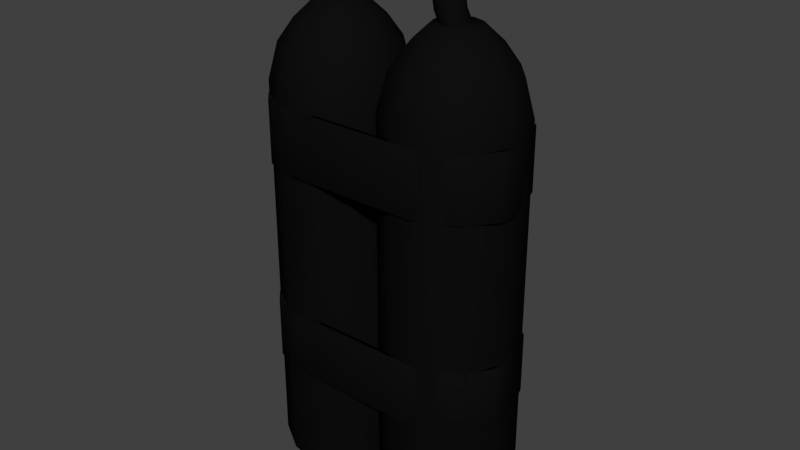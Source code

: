 # Source: oxygen_tanks_orange_1.blend  (saved by Blender 2.79.0; exported with 4.5.12 LTS)
import bpy
from mathutils import Matrix  # noqa: F401  (used for matrix-valued properties, if any)

bpy.ops.wm.read_factory_settings(use_empty=True)
scene = bpy.context.scene
scene.name = 'Scene'

# ---- collections
col_collection_1 = bpy.data.collections.new('Collection 1'); scene.collection.children.link(col_collection_1)

# ---- materials (node trees are filled in below, after node groups)
mat_material_001 = bpy.data.materials.new('Material.001')
mat_material_001.alpha_threshold = 0.0
mat_material_001.use_transparent_shadow = False
mat_material_001.diffuse_color = (0.8, 0.07084, 0.0417, 1.0)
mat_material_001.roughness = 0.5
mat_material_004 = bpy.data.materials.new('Material.004')
mat_material_004.alpha_threshold = 0.0
mat_material_004.use_transparent_shadow = False
mat_material_004.diffuse_color = (0.004896, 0.004896, 0.004896, 1.0)
mat_material_004.roughness = 0.5

# ---- material node trees

# ---- world
world_world = bpy.data.worlds.new('World'); scene.world = world_world
world_world.color = (0.05088, 0.05088, 0.05088)
world_world.use_sun_shadow = False
world_world.sun_shadow_jitter_overblur = 0.0
world_world.cycles.sampling_method = 'MANUAL'

# ---- meshes
me_cylinder_003 = bpy.data.meshes.new('Cylinder.003')
me_cylinder_003.from_pydata([(-1.09, -1.092, -0.5154), (-1.09, -1.092, -0.2714), (-1.09, -0.9881, -0.5154), (-1.09, -0.9881, -0.2714), (1.09, -1.092, -0.5154), (1.09, -1.092, -0.2714), (1.09, -0.9881, -0.5154), (1.09, -0.9881, -0.2714), (1.685, -0.7505, -0.2714), (1.685, -0.7505, -0.5154), (1.766, -0.8143, -0.5154), (1.766, -0.8143, -0.2714), (2.013, -0.3433, -0.2714), (2.013, -0.3433, -0.5154), (2.116, -0.3546, -0.5154), (2.116, -0.3546, -0.2714), (2.042, -0.1206, -0.2714), (2.042, -0.1206, -0.5154), (2.141, -0.09041, -0.5154), (2.141, -0.09041, -0.2714), (1.83, 0.615, -0.2714), (1.83, 0.615, -0.5154), (1.886, 0.7021, -0.5154), (1.886, 0.7021, -0.2714), (1.34, 0.9323, -0.2714), (1.34, 0.9323, -0.5154), (1.362, 1.033, -0.5154), (1.362, 1.033, -0.2714), (0.9722, 1.016, -0.2714), (0.9722, 1.028, -0.5154), (0.9647, 1.151, -0.5154), (0.9647, 1.139, -0.2714), (-1.455, 0.8732, -0.2709), (-1.455, 0.8855, -0.5149), (-1.509, 0.9936, -0.5149), (-1.509, 0.9813, -0.2709), (-1.775, 0.6106, -0.2674), (-1.775, 0.6106, -0.5115), (-1.871, 0.6497, -0.5115), (-1.871, 0.6497, -0.2674), (-1.979, 0.2879, -0.2714), (-1.979, 0.2879, -0.5154), (-2.082, 0.278, -0.5154), (-2.082, 0.278, -0.2714), (-1.979, -0.2819, -0.2714), (-1.979, -0.2819, -0.5154), (-2.069, -0.3343, -0.5154), (-2.069, -0.3343, -0.2714), (-1.754, -0.6677, -0.2714), (-1.754, -0.6677, -0.5154), (-1.831, -0.7372, -0.5154), (-1.831, -0.7372, -0.2714), (-1.606, -0.8417, -0.2714), (-1.606, -0.8417, -0.5154), (-1.635, -0.9411, -0.5154), (-1.635, -0.9411, -0.2714), (-1.28, -0.9365, -0.2714), (-1.28, -0.9365, -0.5154), (-1.308, -1.036, -0.5154), (-1.308, -1.036, -0.2714), (-1.09, -1.092, 0.2998), (-1.09, -1.092, 0.5439), (-1.09, -0.9881, 0.2998), (-1.09, -0.9881, 0.5439), (1.09, -1.092, 0.2998), (1.09, -1.092, 0.5439), (1.09, -0.9881, 0.2998), (1.09, -0.9881, 0.5439), (1.685, -0.7505, 0.5439), (1.685, -0.7505, 0.2998), (1.766, -0.8143, 0.2998), (1.766, -0.8143, 0.5439), (2.013, -0.3433, 0.5439), (2.013, -0.3433, 0.2998), (2.116, -0.3546, 0.2998), (2.116, -0.3546, 0.5439), (2.042, -0.1206, 0.5439), (2.042, -0.1206, 0.2998), (2.141, -0.09041, 0.2998), (2.141, -0.09041, 0.5439), (1.83, 0.615, 0.5439), (1.83, 0.615, 0.2998), (1.886, 0.7021, 0.2998), (1.886, 0.7021, 0.5439), (1.34, 0.9323, 0.5439), (1.34, 0.9323, 0.2998), (1.362, 1.033, 0.2998), (1.362, 1.033, 0.5439), (0.9722, 1.016, 0.5439), (0.9722, 1.016, 0.2998), (0.9647, 1.128, 0.2998), (0.9647, 1.128, 0.5439), (-1.455, 0.8732, 0.5443), (-1.455, 0.8732, 0.3003), (-1.509, 0.9701, 0.3003), (-1.509, 0.9701, 0.5443), (-1.775, 0.6106, 0.5478), (-1.775, 0.6106, 0.3038), (-1.871, 0.6497, 0.3038), (-1.871, 0.6497, 0.5478), (-1.979, 0.2879, 0.5439), (-1.979, 0.2879, 0.2998), (-2.082, 0.278, 0.2998), (-2.082, 0.278, 0.5439), (-1.979, -0.2819, 0.5439), (-1.979, -0.2819, 0.2998), (-2.069, -0.3343, 0.2998), (-2.069, -0.3343, 0.5439), (-1.754, -0.6677, 0.5439), (-1.754, -0.6677, 0.2998), (-1.831, -0.7372, 0.2998), (-1.831, -0.7372, 0.5439), (-1.606, -0.8417, 0.5439), (-1.606, -0.8417, 0.2998), (-1.635, -0.9411, 0.2998), (-1.635, -0.9411, 0.5439), (-1.28, -0.9365, 0.5439), (-1.28, -0.9365, 0.2998), (-1.308, -1.036, 0.2998), (-1.308, -1.036, 0.5439), (1.033, 1.0, -0.8973), (1.033, 1.0, 0.5892), (1.574, 0.8413, -0.8973), (1.574, 0.8413, 0.5892), (1.943, 0.4154, -0.8973), (1.943, 0.4154, 0.5892), (2.023, -0.1423, -0.8973), (2.023, -0.1423, 0.5892), (1.789, -0.6549, -0.8973), (1.789, -0.6549, 0.5892), (1.315, -0.9595, -0.8973), (1.315, -0.9595, 0.5892), (0.7515, -0.9595, -0.8973), (0.7515, -0.9595, 0.5892), (0.2775, -0.6549, -0.8973), (0.2775, -0.6549, 0.5892), (0.04339, -0.1423, -0.8973), (0.04339, -0.1423, 0.5892), (0.1236, 0.4154, -0.8973), (0.1236, 0.4154, 0.5892), (0.4926, 0.8413, -0.8973), (0.4926, 0.8413, 0.5892), (1.497, 0.7218, 0.7278), (1.033, 0.858, 0.7278), (1.814, 0.3564, 0.7278), (1.883, -0.1221, 0.7278), (1.682, -0.5619, 0.7278), (1.275, -0.8233, 0.7278), (0.7915, -0.8233, 0.7278), (0.3848, -0.5619, 0.7278), (0.1839, -0.1221, 0.7278), (0.2527, 0.3564, 0.7278), (0.5693, 0.7218, 0.7278), (1.375, 0.5312, 0.811), (1.033, 0.6315, 0.811), (1.608, 0.2623, 0.811), (1.658, -0.08987, 0.811), (1.51, -0.4135, 0.811), (1.211, -0.6059, 0.811), (0.8553, -0.6059, 0.811), (0.556, -0.4135, 0.811), (0.4082, -0.08987, 0.811), (0.4588, 0.2623, 0.811), (0.6918, 0.5312, 0.811), (1.218, 0.287, 0.8769), (1.033, 0.3412, 0.8769), (1.344, 0.1417, 0.8769), (1.371, -0.04855, 0.8769), (1.291, -0.2234, 0.8769), (1.129, -0.3273, 0.8769), (0.9371, -0.3273, 0.8769), (0.7754, -0.2234, 0.8769), (0.6955, -0.04855, 0.8769), (0.7229, 0.1417, 0.8769), (0.8488, 0.287, 0.8769), (1.033, 0.7846, -0.9794), (1.457, 0.6601, -0.9794), (1.747, 0.326, -0.9794), (1.81, -0.1117, -0.9794), (1.626, -0.5138, -0.9794), (1.254, -0.7529, -0.9794), (0.8122, -0.7529, -0.9794), (0.4402, -0.5138, -0.9794), (0.2566, -0.1117, -0.9794), (0.3195, 0.326, -0.9794), (0.609, 0.6601, -0.9794), (1.033, 1.0, 0.04888), (1.574, 0.8413, 0.04888), (1.943, 0.4154, 0.04888), (2.023, -0.1423, 0.04888), (1.789, -0.6549, 0.04888), (1.315, -0.9595, 0.04888), (0.7515, -0.9595, 0.04888), (0.2775, -0.6549, 0.04888), (0.04339, -0.1423, 0.04888), (0.1236, 0.4154, 0.04888), (0.4926, 0.8413, 0.04888), (-1.033, 1.0, -0.8973), (-1.033, 1.0, 0.5892), (-0.4926, 0.8413, -0.8973), (-0.4926, 0.8413, 0.5892), (-0.1236, 0.4154, -0.8973), (-0.1236, 0.4154, 0.5892), (-0.04339, -0.1423, -0.8973), (-0.04339, -0.1423, 0.5892), (-0.2775, -0.6549, -0.8973), (-0.2775, -0.6549, 0.5892), (-0.7515, -0.9595, -0.8973), (-0.7515, -0.9595, 0.5892), (-1.315, -0.9595, -0.8973), (-1.315, -0.9595, 0.5892), (-1.789, -0.6549, -0.8973), (-1.789, -0.6549, 0.5892), (-2.023, -0.1423, -0.8973), (-2.023, -0.1423, 0.5892), (-1.943, 0.4154, -0.8973), (-1.943, 0.4154, 0.5892), (-1.574, 0.8413, -0.8973), (-1.574, 0.8413, 0.5892), (-0.5693, 0.7218, 0.7278), (-1.033, 0.858, 0.7278), (-0.2527, 0.3564, 0.7278), (-0.1839, -0.1221, 0.7278), (-0.3848, -0.5619, 0.7278), (-0.7915, -0.8233, 0.7278), (-1.275, -0.8233, 0.7278), (-1.682, -0.5619, 0.7278), (-1.883, -0.1221, 0.7278), (-1.814, 0.3564, 0.7278), (-1.497, 0.7218, 0.7278), (-0.6918, 0.5312, 0.811), (-1.033, 0.6315, 0.811), (-0.4588, 0.2623, 0.811), (-0.4082, -0.08987, 0.811), (-0.556, -0.4135, 0.811), (-0.8553, -0.6059, 0.811), (-1.211, -0.6059, 0.811), (-1.51, -0.4135, 0.811), (-1.658, -0.08987, 0.811), (-1.608, 0.2623, 0.811), (-1.375, 0.5312, 0.811), (-0.9322, 0.1572, 0.8769), (-1.033, 0.1868, 0.8769), (-0.8633, 0.07761, 0.8769), (-0.8483, -0.02659, 0.8769), (-0.892, -0.1223, 0.8769), (-0.9806, -0.1793, 0.8769), (-1.086, -0.1793, 0.8769), (-1.174, -0.1223, 0.8769), (-1.218, -0.02659, 0.8769), (-1.203, 0.07761, 0.8769), (-1.134, 0.1572, 0.8769), (-1.033, 0.7846, -0.9794), (-0.609, 0.6601, -0.9794), (-0.3195, 0.326, -0.9794), (-0.2566, -0.1117, -0.9794), (-0.4402, -0.5138, -0.9794), (-0.8122, -0.7529, -0.9794), (-1.254, -0.7529, -0.9794), (-1.626, -0.5138, -0.9794), (-1.81, -0.1117, -0.9794), (-1.747, 0.326, -0.9794), (-1.457, 0.6601, -0.9794), (-1.033, 1.0, 0.04888), (-0.4926, 0.8413, 0.04888), (-0.1236, 0.4154, 0.04888), (-0.04339, -0.1423, 0.04888), (-0.2775, -0.6549, 0.04888), (-0.7515, -0.9595, 0.04888), (-1.315, -0.9595, 0.04888), (-1.789, -0.6549, 0.04888), (-2.023, -0.1423, 0.04888), (-1.943, 0.4154, 0.04888), (-1.574, 0.8413, 0.04888), (1.574, 0.8413, -0.1082), (1.943, 0.4154, -0.1082), (2.023, -0.1423, -0.1082), (1.789, -0.6549, -0.1082), (1.315, -0.9595, -0.1082), (0.7515, -0.9595, -0.1082), (0.2775, -0.6549, -0.1082), (0.04339, -0.1423, -0.1082), (0.1236, 0.4154, -0.1082), (0.4926, 0.8413, -0.1082), (1.033, 1.0, -0.1082), (-0.4926, 0.8413, -0.1082), (-0.1236, 0.4154, -0.1082), (-0.04339, -0.1423, -0.1082), (-0.2775, -0.6549, -0.1082), (-0.7515, -0.9595, -0.1082), (-1.315, -0.9595, -0.1082), (-1.789, -0.6549, -0.1082), (-2.023, -0.1423, -0.1082), (-1.943, 0.4154, -0.1082), (-1.574, 0.8413, -0.1082), (-1.033, 1.0, -0.1082), (-0.8488, 0.287, 0.8769), (-1.033, 0.3412, 0.8769), (-0.7229, 0.1417, 0.8769), (-0.6955, -0.04855, 0.8769), (-0.7754, -0.2234, 0.8769), (-0.9371, -0.3273, 0.8769), (-1.129, -0.3273, 0.8769), (-1.291, -0.2234, 0.8769), (-1.371, -0.04855, 0.8769), (-1.344, 0.1417, 0.8769), (-1.218, 0.287, 0.8769), (-0.9425, 0.1572, 0.9311), (-1.033, 0.1868, 0.9418), (-0.8805, 0.07761, 0.9237), (-0.8671, -0.02659, 0.9222), (-0.9064, -0.1223, 0.9268), (-0.9859, -0.1793, 0.9362), (-1.081, -0.1793, 0.9474), (-1.16, -0.1223, 0.9568), (-1.199, -0.02659, 0.9615), (-1.186, 0.07761, 0.9599), (-1.124, 0.1572, 0.9525), (-0.8213, 0.1572, 0.997), (-0.8824, 0.1868, 1.016), (-0.7797, 0.07761, 0.9837), (-0.7706, -0.02659, 0.9808), (-0.797, -0.1223, 0.9893), (-0.8506, -0.1793, 1.006), (-0.9142, -0.1793, 1.027), (-0.9677, -0.1223, 1.044), (-0.9942, -0.02659, 1.052), (-0.9851, 0.07761, 1.049), (-0.9434, 0.1572, 1.036), (-0.3922, 0.1572, 1.079), (-0.4114, 0.1868, 1.103), (-0.379, 0.07761, 1.063), (-0.3762, -0.02659, 1.059), (-0.3845, -0.1223, 1.069), (-0.4014, -0.1793, 1.09), (-0.4215, -0.1793, 1.115), (-0.4384, -0.1223, 1.136), (-0.4467, -0.02659, 1.147), (-0.4439, 0.1581, 1.143), (-0.4307, 0.1572, 1.127), (0.03393, 0.1572, 1.101), (0.05835, 0.1868, 1.125), (0.01727, 0.07761, 1.085), (0.01365, -0.02659, 1.082), (0.02422, -0.1223, 1.092), (0.04563, -0.1793, 1.113), (0.07107, -0.1793, 1.137), (0.09247, -0.1223, 1.158), (0.103, -0.02659, 1.168), (0.09942, 0.07761, 1.165), (0.08276, 0.1572, 1.149), (0.3612, 0.1572, 1.083), (0.4137, 0.1868, 1.104), (0.3254, 0.07761, 1.068), (0.3176, -0.02659, 1.065), (0.3403, -0.1223, 1.074), (0.3863, -0.1793, 1.093), (0.441, -0.1793, 1.114), (0.487, -0.1223, 1.133), (0.5097, -0.02659, 1.142), (0.5019, 0.07761, 1.139), (0.4661, 0.1572, 1.124), (0.5401, 0.1572, 1.059), (0.6221, 0.1868, 1.073), (0.484, 0.07761, 1.049), (0.4719, -0.02659, 1.047), (0.5074, -0.1223, 1.053), (0.5793, -0.1793, 1.066), (0.6649, -0.1793, 1.08), (0.7368, -0.1223, 1.093), (0.7723, -0.02659, 1.099), (0.7602, 0.07761, 1.097), (0.7042, 0.1572, 1.087), (0.7842, 0.1572, 0.9804), (0.8835, 0.1868, 0.9848), (0.7164, 0.07761, 0.9773), (0.7017, -0.02659, 0.9766), (0.7447, -0.1223, 0.9786), (0.8317, -0.1793, 0.9825), (0.9352, -0.1793, 0.9872), (1.022, -0.1223, 0.9911), (1.065, -0.02659, 0.9931), (1.051, 0.07761, 0.9924), (0.9828, 0.1572, 0.9893), (0.8265, 0.1572, 0.9272), (0.9275, 0.1868, 0.9278), (0.7576, 0.07761, 0.9267), (0.7427, -0.02659, 0.9266), (0.7864, -0.1223, 0.9269), (0.8749, -0.1793, 0.9275), (0.9801, -0.1793, 0.9282), (1.069, -0.1223, 0.9287), (1.112, -0.02659, 0.929), (1.097, 0.07761, 0.9289), (1.028, 0.1572, 0.9285), (0.9119, 0.2027, 0.8694), (1.013, 0.2324, 0.87), (0.8429, 0.1232, 0.8689), (0.828, 0.01897, 0.8688), (0.8717, -0.07679, 0.8691), (0.9602, -0.1337, 0.8697), (1.065, -0.1337, 0.8704), (1.154, -0.07679, 0.871), (1.198, 0.01897, 0.8712), (1.183, 0.1232, 0.8711), (1.114, 0.2027, 0.8707), (0.9845, 1.176, -0.5154), (0.9845, 1.164, -0.2714), (-1.545, 1.015, -0.5149), (-1.545, 1.002, -0.2709), (-0.9499, 0.1434, 0.8769), (-1.053, 0.2104, 0.878), (-0.838, 0.06205, 0.878), (-0.8227, -0.04448, 0.878), (-0.8674, -0.1424, 0.878), (-0.9993, -0.2005, 0.8769), (-1.12, -0.2397, 0.8758), (-1.211, -0.1815, 0.8758), (-1.242, -0.04448, 0.8769), (-1.227, 0.06205, 0.8769), (-1.156, 0.1434, 0.8769), (-0.9604, 0.1434, 0.9311), (-1.053, 0.2104, 0.9429), (-0.8603, 0.06205, 0.9226), (-0.8465, -0.04448, 0.921), (-0.9234, -0.1424, 0.9268), (-1.005, -0.2005, 0.9362), (-1.111, -0.2266, 0.9463), (-1.192, -0.1684, 0.9557), (-1.232, -0.0705, 0.9604), (-1.209, 0.06205, 0.9599), (-1.146, 0.1434, 0.9525), (-0.8365, 0.1434, 0.997), (-0.8989, 0.2104, 1.018), (-0.725, 0.06205, 0.977), (-0.7157, -0.04448, 0.9742), (-0.7428, -0.1424, 0.9826), (-0.8664, -0.2005, 1.006), (-0.9406, -0.2005, 1.033), (-0.9954, -0.1424, 1.05), (-1.022, -0.04448, 1.059), (-1.004, 0.06205, 1.049), (-0.9613, 0.1434, 1.036), (-0.3978, 0.1434, 1.079), (-0.4361, 0.2575, 1.098), (-0.343, 0.06205, 1.054), (-0.3401, -0.04447, 1.05), (-0.3486, -0.1424, 1.061), (-0.4072, -0.2005, 1.09), (-0.4232, -0.2235, 1.133), (-0.4404, -0.1424, 1.153), (-0.4489, -0.04447, 1.164), (-0.4506, 0.06205, 1.167), (-0.4301, 0.2172, 1.143), (0.03783, 0.1434, 1.101), (0.06738, 0.226, 1.126), (0.03458, 0.06205, 1.073), (0.03088, -0.04447, 1.069), (0.04168, -0.1424, 1.08), (0.04978, -0.2005, 1.113), (0.08958, -0.2005, 1.153), (0.1115, -0.1378, 1.173), (0.1223, -0.01691, 1.178), (0.1048, 0.07123, 1.17), (0.09958, 0.2153, 1.16), (0.3724, 0.1434, 1.083), (0.426, 0.2104, 1.102), (0.3037, 0.06205, 1.061), (0.2957, -0.04447, 1.058), (0.3189, -0.1424, 1.067), (0.3981, -0.2005, 1.093), (0.5045, -0.2235, 1.128), (0.5226, -0.159, 1.146), (0.5554, -0.04022, 1.154), (0.5162, 0.06205, 1.139), (0.4796, 0.1755, 1.129), (0.5552, 0.1434, 1.059), (0.6391, 0.2104, 1.074), (0.4658, 0.06205, 1.043), (0.4534, -0.04447, 1.041), (0.4897, -0.1424, 1.047), (0.5954, -0.2373, 1.067), (0.6828, -0.2373, 1.081), (0.7828, -0.1716, 1.095), (0.8288, -0.03908, 1.1), (0.7803, 0.06205, 1.097), (0.723, 0.1801, 1.088), (0.8048, 0.1434, 0.9804), (0.9063, 0.2104, 0.986), (0.6758, 0.06205, 0.974), (0.6608, -0.04447, 0.9733), (0.7047, -0.1424, 0.9752), (0.8534, -0.2327, 0.9814), (0.9592, -0.2327, 0.9861), (1.071, -0.1691, 0.9911), (1.105, -0.03696, 0.9941), (1.077, 0.06205, 0.9924), (1.008, 0.1801, 0.9904), (0.8481, 0.1434, 0.9272), (0.9513, 0.2104, 0.9289), (0.7134, 0.06205, 0.9256), (0.698, -0.04447, 0.9255), (0.7427, -0.1424, 0.9258), (0.8975, -0.2419, 0.9286), (1.005, -0.2419, 0.9293), (1.096, -0.1837, 0.9298), (1.14, -0.04447, 0.929), (1.125, 0.06205, 0.9289), (1.055, 0.1801, 0.9296), (0.9234, 0.2357, 0.871), (1.027, 0.266, 0.8717), (0.8024, 0.1176, 0.8695), (0.7871, 0.01112, 0.8694), (0.8318, -0.1327, 0.873), (0.9734, -0.1866, 0.8622), (1.08, -0.1909, 0.8743), (1.171, -0.1327, 0.8748), (1.216, 0.01112, 0.8718), (1.2, 0.1176, 0.8717), (1.13, 0.2357, 0.8723), (-1.033, 1.081, -0.9182), (-1.033, 1.081, 0.5904), (-0.4487, 0.9096, -0.9182), (-0.4487, 0.9096, 0.5904), (-0.04968, 0.4492, -0.9182), (-0.04968, 0.4492, 0.5904), (0.03702, -0.1539, -0.9182), (0.03702, -0.1539, 0.5904), (-0.2161, -0.7081, -0.9182), (-0.2161, -0.7081, 0.5904), (-0.7286, -1.037, -0.9182), (-0.7286, -1.037, 0.5904), (-1.338, -1.037, -0.9182), (-1.338, -1.037, 0.5904), (-1.85, -0.7081, -0.9182), (-1.85, -0.7081, 0.5904), (-2.103, -0.1539, -0.9182), (-2.103, -0.1539, 0.5904), (-2.017, 0.4492, -0.9182), (-2.017, 0.4492, 0.5904), (-1.618, 0.9096, -0.9182), (-1.618, 0.9096, 0.5904), (-0.5316, 0.7805, 0.7311), (-1.033, 0.9277, 0.7311), (-0.1893, 0.3854, 0.7311), (-0.1149, -0.132, 0.7311), (-0.3321, -0.6075, 0.7311), (-0.7718, -0.8902, 0.7311), (-1.295, -0.8902, 0.7311), (-1.734, -0.6075, 0.7311), (-1.952, -0.132, 0.7311), (-1.877, 0.3854, 0.7311), (-1.535, 0.7805, 0.7311), (-0.6641, 0.5744, 0.8155), (-1.033, 0.6828, 0.8155), (-0.4121, 0.2836, 0.8155), (-0.3574, -0.09717, 0.8155), (-0.5172, -0.4471, 0.8155), (-0.8409, -0.6551, 0.8155), (-1.226, -0.6551, 0.8155), (-1.549, -0.4471, 0.8155), (-1.709, -0.09717, 0.8155), (-1.654, 0.2836, 0.8155), (-1.402, 0.5744, 0.8155), (-0.8338, 0.3103, 0.887), (-1.033, 0.3689, 0.887), (-0.6977, 0.1532, 0.887), (-0.6681, -0.0525, 0.887), (-0.7544, -0.2416, 0.887), (-0.9293, -0.3539, 0.887), (-1.137, -0.3539, 0.887), (-1.312, -0.2416, 0.887), (-1.398, -0.0525, 0.887), (-1.369, 0.1532, 0.887), (-1.233, 0.3103, 0.887), (-1.033, 0.8484, -1.001), (-0.5745, 0.7137, -1.001), (-0.2615, 0.3524, -1.001), (-0.1935, -0.1207, -1.001), (-0.392, -0.5556, -1.001), (-0.7942, -0.814, -1.001), (-1.272, -0.814, -1.001), (-1.674, -0.5556, -1.001), (-1.873, -0.1207, -1.001), (-1.805, 0.3524, -1.001), (-1.492, 0.7137, -1.001), (-1.033, 1.081, 0.515), (-0.4487, 0.9096, 0.515), (-0.04968, 0.4492, 0.515), (0.03702, -0.1539, 0.515), (-0.2161, -0.7081, 0.515), (-0.7286, -1.037, 0.515), (-1.338, -1.037, 0.515), (-1.85, -0.7081, 0.515), (-2.103, -0.1539, 0.515), (-2.017, 0.4492, 0.515), (-1.618, 0.9096, 0.515), (1.033, 1.081, -0.9182), (1.033, 1.081, 0.5904), (1.618, 0.9096, -0.9182), (1.618, 0.9096, 0.5904), (2.017, 0.4492, -0.9182), (2.017, 0.4492, 0.5904), (2.103, -0.1539, -0.9182), (2.103, -0.1539, 0.5904), (1.85, -0.7081, -0.9182), (1.85, -0.7081, 0.5904), (1.338, -1.037, -0.9182), (1.338, -1.037, 0.5904), (0.7286, -1.037, -0.9182), (0.7286, -1.037, 0.5904), (0.2161, -0.7081, -0.9182), (0.2161, -0.7081, 0.5904), (-0.03702, -0.1539, -0.9182), (-0.03702, -0.1539, 0.5904), (0.04968, 0.4492, -0.9182), (0.04968, 0.4492, 0.5904), (0.4487, 0.9096, -0.9182), (0.4487, 0.9096, 0.5904), (1.535, 0.7805, 0.7311), (1.033, 0.9277, 0.7311), (1.877, 0.3854, 0.7311), (1.952, -0.132, 0.7311), (1.734, -0.6075, 0.7311), (1.295, -0.8902, 0.7311), (0.7718, -0.8902, 0.7311), (0.3321, -0.6075, 0.7311), (0.1149, -0.132, 0.7311), (0.1893, 0.3854, 0.7311), (0.5316, 0.7805, 0.7311), (1.402, 0.5744, 0.8155), (1.033, 0.6828, 0.8155), (1.654, 0.2836, 0.8155), (1.709, -0.09717, 0.8155), (1.549, -0.4471, 0.8155), (1.226, -0.6551, 0.8155), (0.8409, -0.6551, 0.8155), (0.5172, -0.4471, 0.8155), (0.3574, -0.09717, 0.8155), (0.4121, 0.2836, 0.8155), (0.6641, 0.5744, 0.8155), (1.233, 0.3103, 0.8878), (1.033, 0.3689, 0.8878), (1.369, 0.1532, 0.8878), (1.398, -0.0525, 0.8878), (1.312, -0.2416, 0.8878), (1.137, -0.3539, 0.8878), (0.9293, -0.3539, 0.8878), (0.7544, -0.2416, 0.8878), (0.6681, -0.0525, 0.8878), (0.6977, 0.1532, 0.8878), (0.8338, 0.3103, 0.8878), (1.033, 0.8484, -1.001), (1.492, 0.7137, -1.001), (1.805, 0.3524, -1.001), (1.873, -0.1207, -1.001), (1.674, -0.5556, -1.001), (1.272, -0.814, -1.001), (0.7942, -0.814, -1.001), (0.392, -0.5556, -1.001), (0.1935, -0.1207, -1.001), (0.2615, 0.3524, -1.001), (0.5745, 0.7137, -1.001), (1.033, 1.081, 0.515), (1.618, 0.9096, 0.515), (2.017, 0.4492, 0.515), (2.103, -0.1539, 0.515), (1.85, -0.7081, 0.515), (1.338, -1.037, 0.515), (0.7286, -1.037, 0.515), (0.2161, -0.7081, 0.515), (-0.03702, -0.1539, 0.515), (0.04968, 0.4492, 0.515), (0.4487, 0.9096, 0.515)], [], [(1, 3, 56, 59), (2, 3, 7, 6), (6, 7, 8, 9), (4, 5, 1, 0), (2, 6, 4, 0), (7, 3, 1, 5), (11, 10, 14, 15), (5, 4, 10, 11), (4, 6, 9, 10), (7, 5, 11, 8), (12, 15, 19, 16), (10, 9, 13, 14), (8, 11, 15, 12), (9, 8, 12, 13), (17, 16, 20, 21), (13, 12, 16, 17), (15, 14, 18, 19), (14, 13, 17, 18), (23, 22, 26, 27), (19, 18, 22, 23), (18, 17, 21, 22), (16, 19, 23, 20), (24, 27, 31, 28), (22, 21, 25, 26), (20, 23, 27, 24), (21, 20, 24, 25), (25, 24, 28, 29), (27, 26, 30, 31), (26, 25, 29, 30), (34, 33, 37, 38), (30, 29, 33, 34), (28, 31, 35, 32), (29, 28, 32, 33), (36, 39, 43, 40), (32, 35, 39, 36), (33, 32, 36, 37), (35, 34, 38, 39), (43, 42, 46, 47), (37, 36, 40, 41), (39, 38, 42, 43), (38, 37, 41, 42), (44, 47, 51, 48), (42, 41, 45, 46), (40, 43, 47, 44), (41, 40, 44, 45), (48, 51, 55, 52), (45, 44, 48, 49), (47, 46, 50, 51), (46, 45, 49, 50), (55, 54, 58, 59), (49, 48, 52, 53), (51, 50, 54, 55), (50, 49, 53, 54), (0, 1, 59, 58), (54, 53, 57, 58), (52, 55, 59, 56), (53, 52, 56, 57), (2, 0, 58, 57), (2, 57, 56, 3), (61, 63, 116, 119), (62, 63, 67, 66), (66, 67, 68, 69), (64, 65, 61, 60), (62, 66, 64, 60), (67, 63, 61, 65), (71, 70, 74, 75), (65, 64, 70, 71), (64, 66, 69, 70), (67, 65, 71, 68), (72, 75, 79, 76), (70, 69, 73, 74), (68, 71, 75, 72), (69, 68, 72, 73), (77, 76, 80, 81), (73, 72, 76, 77), (75, 74, 78, 79), (74, 73, 77, 78), (83, 82, 86, 87), (79, 78, 82, 83), (78, 77, 81, 82), (76, 79, 83, 80), (84, 87, 91, 88), (82, 81, 85, 86), (80, 83, 87, 84), (81, 80, 84, 85), (91, 90, 94, 95), (85, 84, 88, 89), (87, 86, 90, 91), (86, 85, 89, 90), (94, 93, 97, 98), (90, 89, 93, 94), (88, 91, 95, 92), (89, 88, 92, 93), (96, 99, 103, 100), (92, 95, 99, 96), (93, 92, 96, 97), (95, 94, 98, 99), (103, 102, 106, 107), (97, 96, 100, 101), (99, 98, 102, 103), (98, 97, 101, 102), (104, 107, 111, 108), (102, 101, 105, 106), (100, 103, 107, 104), (101, 100, 104, 105), (108, 111, 115, 112), (105, 104, 108, 109), (107, 106, 110, 111), (106, 105, 109, 110), (115, 114, 118, 119), (109, 108, 112, 113), (111, 110, 114, 115), (110, 109, 113, 114), (60, 61, 119, 118), (114, 113, 117, 118), (112, 115, 119, 116), (113, 112, 116, 117), (62, 60, 118, 117), (62, 117, 116, 63), (186, 121, 123, 187), (187, 123, 125, 188), (188, 125, 127, 189), (189, 127, 129, 190), (190, 129, 131, 191), (191, 131, 133, 192), (192, 133, 135, 193), (193, 135, 137, 194), (194, 137, 139, 195), (133, 131, 147, 148), (195, 139, 141, 196), (196, 141, 121, 186), (132, 134, 182, 181), (144, 142, 153, 155), (131, 129, 146, 147), (129, 127, 145, 146), (123, 121, 143, 142), (127, 125, 144, 145), (121, 141, 152, 143), (125, 123, 142, 144), (141, 139, 151, 152), (139, 137, 150, 151), (137, 135, 149, 150), (135, 133, 148, 149), (157, 156, 167, 168), (151, 150, 161, 162), (148, 147, 158, 159), (145, 144, 155, 156), (152, 151, 162, 163), (149, 148, 159, 160), (146, 145, 156, 157), (143, 152, 163, 154), (142, 143, 154, 153), (150, 149, 160, 161), (147, 146, 157, 158), (154, 163, 174, 165), (153, 154, 165, 164), (161, 160, 171, 172), (158, 157, 168, 169), (155, 153, 164, 166), (162, 161, 172, 173), (159, 158, 169, 170), (156, 155, 166, 167), (163, 162, 173, 174), (160, 159, 170, 171), (164, 165, 174, 173, 172, 171, 170, 169, 168, 167, 166), (175, 176, 177, 178, 179, 180, 181, 182, 183, 184, 185), (130, 132, 181, 180), (128, 130, 180, 179), (126, 128, 179, 178), (120, 122, 176, 175), (124, 126, 178, 177), (140, 120, 175, 185), (122, 124, 177, 176), (138, 140, 185, 184), (136, 138, 184, 183), (134, 136, 183, 182), (283, 196, 186, 284), (282, 195, 196, 283), (281, 194, 195, 282), (280, 193, 194, 281), (279, 192, 193, 280), (278, 191, 192, 279), (277, 190, 191, 278), (276, 189, 190, 277), (275, 188, 189, 276), (274, 187, 188, 275), (284, 186, 187, 274), (263, 198, 200, 264), (264, 200, 202, 265), (265, 202, 204, 266), (266, 204, 206, 267), (267, 206, 208, 268), (268, 208, 210, 269), (269, 210, 212, 270), (270, 212, 214, 271), (271, 214, 216, 272), (210, 208, 224, 225), (272, 216, 218, 273), (273, 218, 198, 263), (209, 211, 259, 258), (221, 219, 230, 232), (208, 206, 223, 224), (206, 204, 222, 223), (200, 198, 220, 219), (204, 202, 221, 222), (198, 218, 229, 220), (202, 200, 219, 221), (218, 216, 228, 229), (216, 214, 227, 228), (214, 212, 226, 227), (212, 210, 225, 226), (234, 233, 299, 300), (228, 227, 238, 239), (225, 224, 235, 236), (222, 221, 232, 233), (229, 228, 239, 240), (226, 225, 236, 237), (223, 222, 233, 234), (220, 229, 240, 231), (219, 220, 231, 230), (227, 226, 237, 238), (224, 223, 234, 235), (231, 240, 306, 297), (230, 231, 297, 296), (238, 237, 303, 304), (235, 234, 300, 301), (232, 230, 296, 298), (239, 238, 304, 305), (236, 235, 301, 302), (233, 232, 298, 299), (240, 239, 305, 306), (237, 236, 302, 303), (243, 241, 307, 309), (252, 253, 254, 255, 256, 257, 258, 259, 260, 261, 262), (207, 209, 258, 257), (205, 207, 257, 256), (203, 205, 256, 255), (197, 199, 253, 252), (201, 203, 255, 254), (217, 197, 252, 262), (199, 201, 254, 253), (215, 217, 262, 261), (213, 215, 261, 260), (211, 213, 260, 259), (294, 273, 263, 295), (293, 272, 273, 294), (292, 271, 272, 293), (291, 270, 271, 292), (290, 269, 270, 291), (289, 268, 269, 290), (288, 267, 268, 289), (287, 266, 267, 288), (286, 265, 266, 287), (285, 264, 265, 286), (295, 263, 264, 285), (120, 284, 274, 122), (122, 274, 275, 124), (124, 275, 276, 126), (126, 276, 277, 128), (128, 277, 278, 130), (130, 278, 279, 132), (132, 279, 280, 134), (134, 280, 281, 136), (136, 281, 282, 138), (138, 282, 283, 140), (140, 283, 284, 120), (197, 295, 285, 199), (199, 285, 286, 201), (201, 286, 287, 203), (203, 287, 288, 205), (205, 288, 289, 207), (207, 289, 290, 209), (209, 290, 291, 211), (211, 291, 292, 213), (213, 292, 293, 215), (215, 293, 294, 217), (217, 294, 295, 197), (242, 241, 296, 297), (241, 243, 298, 296), (243, 244, 299, 298), (244, 245, 300, 299), (245, 246, 301, 300), (246, 247, 302, 301), (247, 248, 303, 302), (248, 249, 304, 303), (249, 250, 305, 304), (250, 251, 306, 305), (251, 242, 297, 306), (314, 313, 324, 325), (250, 249, 315, 316), (247, 246, 312, 313), (244, 243, 309, 310), (251, 250, 316, 317), (248, 247, 313, 314), (245, 244, 310, 311), (242, 251, 317, 308), (241, 242, 308, 307), (249, 248, 314, 315), (246, 245, 311, 312), (320, 318, 329, 331), (311, 310, 321, 322), (308, 317, 328, 319), (307, 308, 319, 318), (315, 314, 325, 326), (312, 311, 322, 323), (309, 307, 318, 320), (316, 315, 326, 327), (313, 312, 323, 324), (310, 309, 320, 321), (317, 316, 327, 328), (333, 332, 343, 344), (327, 326, 337, 338), (324, 323, 334, 335), (321, 320, 331, 332), (328, 327, 338, 339), (325, 324, 335, 336), (322, 321, 332, 333), (319, 328, 339, 330), (318, 319, 330, 329), (326, 325, 336, 337), (323, 322, 333, 334), (349, 348, 359, 360), (330, 339, 350, 341), (329, 330, 341, 340), (337, 336, 347, 348), (334, 333, 344, 345), (331, 329, 340, 342), (338, 337, 348, 349), (335, 334, 345, 346), (332, 331, 342, 343), (339, 338, 349, 350), (336, 335, 346, 347), (355, 354, 365, 366), (346, 345, 356, 357), (343, 342, 353, 354), (350, 349, 360, 361), (347, 346, 357, 358), (344, 343, 354, 355), (341, 350, 361, 352), (340, 341, 352, 351), (348, 347, 358, 359), (345, 344, 355, 356), (342, 340, 351, 353), (368, 367, 378, 379), (352, 361, 372, 363), (351, 352, 363, 362), (359, 358, 369, 370), (356, 355, 366, 367), (353, 351, 362, 364), (360, 359, 370, 371), (357, 356, 367, 368), (354, 353, 364, 365), (361, 360, 371, 372), (358, 357, 368, 369), (374, 383, 394, 385), (365, 364, 375, 376), (372, 371, 382, 383), (369, 368, 379, 380), (366, 365, 376, 377), (363, 372, 383, 374), (362, 363, 374, 373), (370, 369, 380, 381), (367, 366, 377, 378), (364, 362, 373, 375), (371, 370, 381, 382), (390, 389, 400, 401), (373, 374, 385, 384), (381, 380, 391, 392), (378, 377, 388, 389), (375, 373, 384, 386), (382, 381, 392, 393), (379, 378, 389, 390), (376, 375, 386, 387), (383, 382, 393, 394), (380, 379, 390, 391), (377, 376, 387, 388), (387, 386, 397, 398), (394, 393, 404, 405), (391, 390, 401, 402), (388, 387, 398, 399), (385, 394, 405, 396), (384, 385, 396, 395), (392, 391, 402, 403), (389, 388, 399, 400), (386, 384, 395, 397), (393, 392, 403, 404), (30, 34, 35, 31), (406, 407, 409, 408), (412, 423, 421, 410), (428, 439, 438, 427), (419, 430, 429, 418), (416, 427, 426, 415), (413, 424, 423, 412), (420, 431, 430, 419), (417, 428, 427, 416), (414, 425, 424, 413), (411, 422, 431, 420), (410, 421, 422, 411), (418, 429, 428, 417), (415, 426, 425, 414), (434, 445, 443, 432), (425, 436, 435, 424), (422, 433, 442, 431), (421, 432, 433, 422), (429, 440, 439, 428), (426, 437, 436, 425), (423, 434, 432, 421), (430, 441, 440, 429), (427, 438, 437, 426), (424, 435, 434, 423), (431, 442, 441, 430), (447, 458, 457, 446), (441, 452, 451, 440), (438, 449, 448, 437), (435, 446, 445, 434), (442, 453, 452, 441), (439, 450, 449, 438), (436, 447, 446, 435), (433, 444, 453, 442), (432, 443, 444, 433), (440, 451, 450, 439), (437, 448, 447, 436), (463, 474, 473, 462), (444, 455, 464, 453), (443, 454, 455, 444), (451, 462, 461, 450), (448, 459, 458, 447), (445, 456, 454, 443), (452, 463, 462, 451), (449, 460, 459, 448), (446, 457, 456, 445), (453, 464, 463, 452), (450, 461, 460, 449), (469, 480, 479, 468), (460, 471, 470, 459), (457, 468, 467, 456), (464, 475, 474, 463), (461, 472, 471, 460), (458, 469, 468, 457), (455, 466, 475, 464), (454, 465, 466, 455), (462, 473, 472, 461), (459, 470, 469, 458), (456, 467, 465, 454), (482, 493, 492, 481), (466, 477, 486, 475), (465, 476, 477, 466), (473, 484, 483, 472), (470, 481, 480, 469), (467, 478, 476, 465), (474, 485, 484, 473), (471, 482, 481, 470), (468, 479, 478, 467), (475, 486, 485, 474), (472, 483, 482, 471), (488, 499, 508, 497), (479, 490, 489, 478), (486, 497, 496, 485), (483, 494, 493, 482), (480, 491, 490, 479), (477, 488, 497, 486), (476, 487, 488, 477), (484, 495, 494, 483), (481, 492, 491, 480), (478, 489, 487, 476), (485, 496, 495, 484), (504, 515, 514, 503), (487, 498, 499, 488), (495, 506, 505, 494), (492, 503, 502, 491), (489, 500, 498, 487), (496, 507, 506, 495), (493, 504, 503, 492), (490, 501, 500, 489), (497, 508, 507, 496), (494, 505, 504, 493), (491, 502, 501, 490), (501, 512, 511, 500), (508, 519, 518, 507), (505, 516, 515, 504), (502, 513, 512, 501), (499, 510, 519, 508), (498, 509, 510, 499), (506, 517, 516, 505), (503, 514, 513, 502), (500, 511, 509, 498), (507, 518, 517, 506), (586, 587, 523, 521), (587, 588, 525, 523), (588, 589, 527, 525), (589, 590, 529, 527), (590, 591, 531, 529), (591, 592, 533, 531), (592, 593, 535, 533), (593, 594, 537, 535), (594, 595, 539, 537), (533, 548, 547, 531), (595, 596, 541, 539), (596, 586, 521, 541), (532, 581, 582, 534), (544, 555, 553, 542), (531, 547, 546, 529), (529, 546, 545, 527), (523, 542, 543, 521), (527, 545, 544, 525), (521, 543, 552, 541), (525, 544, 542, 523), (541, 552, 551, 539), (539, 551, 550, 537), (537, 550, 549, 535), (535, 549, 548, 533), (557, 568, 567, 556), (551, 562, 561, 550), (548, 559, 558, 547), (545, 556, 555, 544), (552, 563, 562, 551), (549, 560, 559, 548), (546, 557, 556, 545), (543, 554, 563, 552), (542, 553, 554, 543), (550, 561, 560, 549), (547, 558, 557, 546), (554, 565, 574, 563), (553, 564, 565, 554), (561, 572, 571, 560), (558, 569, 568, 557), (555, 566, 564, 553), (562, 573, 572, 561), (559, 570, 569, 558), (556, 567, 566, 555), (563, 574, 573, 562), (560, 571, 570, 559), (564, 566, 567, 568, 569, 570, 571, 572, 573, 574, 565), (575, 585, 584, 583, 582, 581, 580, 579, 578, 577, 576), (530, 580, 581, 532), (528, 579, 580, 530), (526, 578, 579, 528), (520, 575, 576, 522), (524, 577, 578, 526), (540, 585, 575, 520), (522, 576, 577, 524), (538, 584, 585, 540), (536, 583, 584, 538), (534, 582, 583, 536), (540, 520, 586, 596), (538, 540, 596, 595), (536, 538, 595, 594), (534, 536, 594, 593), (532, 534, 593, 592), (530, 532, 592, 591), (528, 530, 591, 590), (526, 528, 590, 589), (524, 526, 589, 588), (522, 524, 588, 587), (520, 522, 587, 586), (663, 664, 600, 598), (664, 665, 602, 600), (665, 666, 604, 602), (666, 667, 606, 604), (667, 668, 608, 606), (668, 669, 610, 608), (669, 670, 612, 610), (670, 671, 614, 612), (671, 672, 616, 614), (610, 625, 624, 608), (672, 673, 618, 616), (673, 663, 598, 618), (609, 658, 659, 611), (621, 632, 630, 619), (608, 624, 623, 606), (606, 623, 622, 604), (600, 619, 620, 598), (604, 622, 621, 602), (598, 620, 629, 618), (602, 621, 619, 600), (618, 629, 628, 616), (616, 628, 627, 614), (614, 627, 626, 612), (612, 626, 625, 610), (634, 645, 644, 633), (628, 639, 638, 627), (625, 636, 635, 624), (622, 633, 632, 621), (629, 640, 639, 628), (626, 637, 636, 625), (623, 634, 633, 622), (620, 631, 640, 629), (619, 630, 631, 620), (627, 638, 637, 626), (624, 635, 634, 623), (631, 642, 651, 640), (630, 641, 642, 631), (638, 649, 648, 637), (635, 646, 645, 634), (632, 643, 641, 630), (639, 650, 649, 638), (636, 647, 646, 635), (633, 644, 643, 632), (640, 651, 650, 639), (637, 648, 647, 636), (641, 643, 644, 645, 646, 647, 648, 649, 650, 651, 642), (652, 662, 661, 660, 659, 658, 657, 656, 655, 654, 653), (607, 657, 658, 609), (605, 656, 657, 607), (603, 655, 656, 605), (597, 652, 653, 599), (601, 654, 655, 603), (617, 662, 652, 597), (599, 653, 654, 601), (615, 661, 662, 617), (613, 660, 661, 615), (611, 659, 660, 613), (617, 597, 663, 673), (615, 617, 673, 672), (613, 615, 672, 671), (611, 613, 671, 670), (609, 611, 670, 669), (607, 609, 669, 668), (605, 607, 668, 667), (603, 605, 667, 666), (601, 603, 666, 665), (599, 601, 665, 664), (597, 599, 664, 663)])
me_cylinder_003.polygons.foreach_set('use_smooth', [True] * 623)
me_cylinder_003.polygons.foreach_set('material_index', [1, 1, 1, 1, 1, 1, 1, 1, 1, 1, 1, 1, 1, 1, 1, 1, 1, 1, 1, 1, 1, 1, 1, 1, 1, 1, 1, 1, 1, 1, 1, 1, 1, 1, 1, 1, 1, 1, 1, 1, 1, 1, 1, 1, 1, 1, 1, 1, 1, 1, 1, 1, 1, 1, 1, 1, 1, 1, 1, 1, 1, 1, 1, 1, 1, 1, 1, 1, 1, 1, 1, 1, 1, 1, 1, 1, 1, 1, 1, 1, 1, 1, 1, 1, 1, 1, 1, 1, 1, 1, 1, 1, 1, 1, 1, 1, 1, 1, 1, 1, 1, 1, 1, 1, 1, 1, 1, 1, 1, 1, 1, 1, 1, 1, 1, 1, 1, 1, 1, 0, 0, 0, 0, 0, 0, 0, 0, 0, 0, 0, 0, 0, 0, 0, 0, 0, 0, 0, 0, 0, 0, 0, 0, 0, 0, 0, 0, 0, 0, 0, 0, 0, 0, 0, 0, 0, 0, 0, 0, 0, 0, 0, 0, 0, 0, 0, 0, 0, 0, 0, 0, 0, 0, 0, 0, 0, 0, 0, 0, 0, 0, 0, 0, 0, 0, 0, 0, 0, 0, 0, 0, 0, 0, 0, 0, 0, 0, 0, 0, 0, 0, 0, 0, 0, 0, 0, 0, 0, 0, 0, 0, 0, 0, 0, 0, 0, 0, 0, 0, 0, 0, 0, 0, 0, 0, 0, 0, 0, 0, 0, 0, 0, 1, 0, 0, 0, 0, 0, 0, 0, 0, 0, 0, 0, 0, 0, 0, 0, 0, 0, 0, 0, 0, 0, 0, 0, 0, 0, 0, 0, 0, 0, 0, 0, 0, 0, 0, 0, 0, 0, 0, 0, 0, 0, 0, 0, 0, 0, 0, 0, 0, 0, 0, 0, 0, 0, 0, 0, 1, 1, 1, 1, 1, 1, 1, 1, 1, 1, 1, 1, 1, 1, 1, 1, 1, 1, 1, 1, 1, 1, 1, 1, 1, 1, 1, 1, 1, 1, 1, 1, 1, 1, 1, 1, 1, 1, 1, 1, 1, 1, 1, 1, 1, 1, 1, 1, 1, 1, 1, 1, 1, 1, 1, 1, 1, 1, 1, 1, 1, 1, 1, 1, 1, 1, 1, 1, 1, 1, 1, 1, 1, 1, 1, 1, 1, 1, 1, 1, 1, 1, 1, 1, 1, 1, 1, 1, 1, 1, 1, 1, 1, 1, 1, 1, 1, 1, 1, 1, 1, 1, 1, 1, 1, 1, 1, 1, 1, 1, 1, 1, 1, 1, 1, 1, 1, 1, 1, 1, 1, 1, 1, 1, 1, 1, 1, 1, 1, 1, 1, 1, 1, 1, 1, 1, 1, 1, 1, 1, 1, 1, 1, 1, 1, 1, 1, 1, 1, 1, 1, 1, 1, 1, 1, 1, 1, 1, 1, 1, 1, 1, 1, 1, 1, 1, 1, 1, 1, 1, 1, 1, 1, 1, 1, 1, 1, 1, 1, 1, 1, 1, 1, 1, 1, 1, 1, 1, 1, 1, 1, 1, 1, 1, 1, 1, 1, 1, 1, 1, 1, 1, 1, 1, 1, 1, 1, 1, 1, 1, 1, 1, 1, 1, 1, 1, 1, 1, 1, 1, 1, 1, 1, 1, 1, 1, 1, 1, 1, 1, 1, 1, 1, 1, 1, 1, 1, 1, 1, 1, 1, 1, 1, 1, 1, 1, 1, 1, 1, 1, 1, 1, 1, 1, 1, 1, 1, 1, 1, 1, 1, 1, 1, 1, 1, 1, 1, 1, 1, 1, 1, 1, 1, 1, 1, 1, 1, 1, 1, 1, 1, 1, 1, 1, 1, 1, 1, 1, 1, 1, 1, 1, 1, 1, 1, 1, 1, 1, 1, 1, 1, 1, 1, 1, 1, 1, 1, 1, 1, 1, 1, 1, 1, 1, 1, 1, 1, 1, 1, 1, 1, 1, 1, 1, 1, 1, 1, 1, 1, 1, 1, 1, 1, 1, 1])
me_cylinder_003.materials.append(mat_material_001)
me_cylinder_003.materials.append(mat_material_004)
me_cylinder_003.use_remesh_preserve_volume = False
me_cylinder_003.use_remesh_preserve_attributes = False
me_cylinder_003.use_mirror_vertex_groups = False
me_cylinder_003.update()

# ---- objects
ob_cylinder_000 = bpy.data.objects.new('Cylinder.000', me_cylinder_003)

# ---- transforms, parenting, visibility, modifiers, constraints
ob_cylinder_000.location = (-1.49e-08, 0.0, 0.0)
ob_cylinder_000.scale = (0.242, 0.242, 1.0)
ob_cylinder_000.lineart.crease_threshold = 0.0

# ---- collection membership
col_collection_1.objects.link(ob_cylinder_000)

# ---- scene / render settings (as saved in the file)
scene.frame_start = 1; scene.frame_end = 250; scene.frame_set(1)
scene.render.engine = 'BLENDER_EEVEE_NEXT'
scene.render.resolution_percentage = 50
scene.render.dither_intensity = 0.0
scene.cycles.use_denoising = False
scene.cycles.samples = 128
scene.cycles.sampling_pattern = 'TABULATED_SOBOL'
scene.cycles.use_adaptive_sampling = False
scene.cycles.use_light_tree = False
scene.cycles.blur_glossy = 0.0
scene.cycles.sample_clamp_indirect = 0.0
scene.view_settings.view_transform = 'Standard'
bpy.context.view_layer.update()

# ---- added for rendering (the .blend has no active camera and no usable light): camera, sun
cam_auto = bpy.data.cameras.new('AutoCamera')
cam_auto.lens = 50.0
cam_auto.sensor_width = 36.0
cam_auto.clip_end = 1000.0
ob_auto_camera = bpy.data.objects.new('AutoCamera', cam_auto)
scene.collection.objects.link(ob_auto_camera)
ob_auto_camera.location = (2.29101, -2.73357, 1.91773)
ob_auto_camera.rotation_euler = (1.09748, -7.21219e-08, 0.694738)
scene.camera = ob_auto_camera
light_auto_sun = bpy.data.lights.new('AutoSun', 'SUN')
light_auto_sun.energy = 3.0
light_auto_sun.angle = 0.0523599
ob_auto_sun = bpy.data.objects.new('AutoSun', light_auto_sun)
scene.collection.objects.link(ob_auto_sun)
ob_auto_sun.rotation_euler = (0.872665, 0.174533, 0.523599)
bpy.context.view_layer.update()
